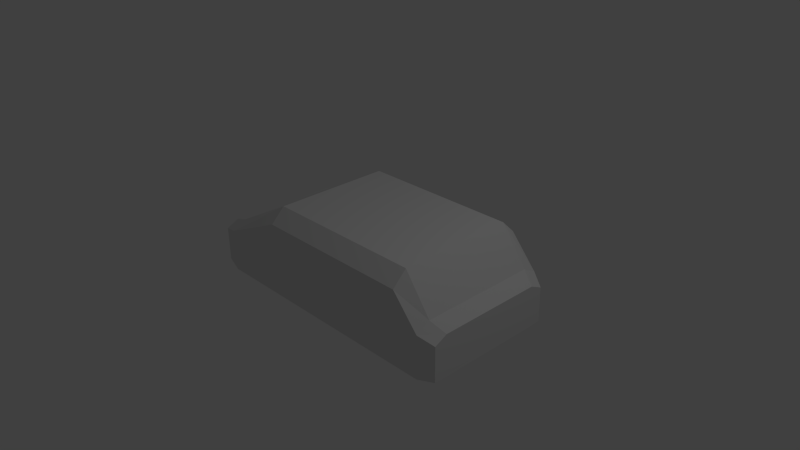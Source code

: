 # Source: Chassis1.blend  (saved by Blender 2.76.0; exported with 4.5.12 LTS)
import bpy
from mathutils import Matrix  # noqa: F401  (used for matrix-valued properties, if any)

bpy.ops.wm.read_factory_settings(use_empty=True)
scene = bpy.context.scene
scene.name = 'Scene'

# ---- collections
col_collection_1 = bpy.data.collections.new('Collection 1'); scene.collection.children.link(col_collection_1)

# ---- materials (node trees are filled in below, after node groups)
mat_material = bpy.data.materials.new('Material')
mat_material.alpha_threshold = 0.0
mat_material.use_transparent_shadow = False
mat_material.roughness = 0.5
mat_material.line_color = (0.0, 0.0, 0.0, 1.0)

# ---- material node trees

# ---- world
world_world = bpy.data.worlds.new('World'); scene.world = world_world
world_world.color = (0.05088, 0.05088, 0.05088)
world_world.use_sun_shadow = False
world_world.sun_shadow_jitter_overblur = 0.0
world_world.cycles.sampling_method = 'MANUAL'
world_world.cycles.sample_map_resolution = 256

# ---- cameras
cam_camera = bpy.data.cameras.new('Camera')
cam_camera.clip_end = 100.0
cam_camera.lens = 35.0
cam_camera.sensor_width = 32.0
cam_camera.sensor_height = 18.0
cam_camera.ortho_scale = 7.314
cam_camera.dof.focus_distance = 0.0
cam_camera.dof.aperture_fstop = 128.0

# ---- lights
light_lamp = bpy.data.lights.new('Lamp', 'POINT')
light_lamp.transmission_factor = 0.0
light_lamp.cutoff_distance = 30.0
light_lamp.energy = 100.0
light_lamp.shadow_buffer_clip_start = 1.001
light_lamp.shadow_soft_size = 0.1
light_lamp.shadow_maximum_resolution = 0.006
light_lamp.use_absolute_resolution = True
light_lamp.cycles.use_multiple_importance_sampling = False

# ---- meshes
me_cube = bpy.data.meshes.new('Cube')
me_cube.from_pydata([(2.0, 0.9, -0.5), (2.0, -0.9, -0.5), (-2.0, -0.9, -0.5), (-2.0, 0.9, -0.5), (2.0, 0.9, -0.0254), (2.0, -0.9, -0.0254), (-2.0, -0.9, -0.0254), (-2.0, 0.9, -0.0254), (1.451, 1.0, -0.5), (-0.7671, 1.0, -0.5), (1.451, -1.0, -0.5), (-0.7671, -1.0, -0.5), (1.451, 1.0, 0.5), (-0.7671, 1.0, 0.5), (1.451, -1.0, 0.5), (-0.7671, -1.0, 0.5), (1.814, 1.0, -0.5), (1.814, -1.0, -0.5), (1.814, 1.0, 0.081), (1.814, -1.0, 0.081), (-1.685, 1.0, -0.5), (-1.685, -1.0, -0.5), (-1.685, 1.0, 0.081), (-1.685, -1.0, 0.081), (2.0, 0.7248, -0.5092), (2.0, -0.7248, -0.5092), (-2.0, -0.7248, -0.5092), (-2.0, 0.7248, -0.5092), (2.0, 0.7248, 0.0593), (2.0, -0.7248, 0.0593), (-2.0, -0.7248, 0.0593), (-2.0, 0.7248, 0.0593), (1.451, 0.8053, 0.6886), (1.451, -0.8053, 0.6886), (-0.7671, 0.8053, 0.6886), (-0.7671, -0.8053, 0.6886), (1.451, -0.8053, -0.5092), (1.451, 0.8053, -0.5092), (-0.7671, -0.8053, -0.5092), (-0.7671, 0.8053, -0.5092), (1.814, -0.8053, -0.5092), (1.814, 0.8053, -0.5092), (1.814, 0.8053, 0.1867), (1.814, -0.8053, 0.1867), (-1.685, 0.8053, 0.1867), (-1.685, -0.8053, 0.1867), (-1.685, -0.8053, -0.5092), (-1.685, 0.8053, -0.5092)], [], [(46, 21, 2, 26), (45, 30, 6, 23), (25, 29, 5, 1), (21, 23, 6, 2), (27, 31, 7, 3), (22, 20, 3, 7), (18, 16, 8, 12), (17, 19, 14, 10), (8, 9, 13, 12), (43, 33, 14, 19), (14, 15, 11, 10), (40, 17, 10, 36), (33, 35, 15, 14), (37, 39, 9, 8), (25, 1, 17, 40), (29, 43, 19, 5), (1, 5, 19, 17), (4, 0, 16, 18), (13, 9, 20, 22), (11, 15, 23, 21), (35, 45, 23, 15), (38, 11, 21, 46), (9, 39, 47, 20), (39, 38, 46, 47), (13, 22, 44, 34), (34, 44, 45, 35), (4, 18, 42, 28), (28, 42, 43, 29), (0, 24, 41, 16), (24, 25, 40, 41), (10, 11, 38, 36), (36, 38, 39, 37), (12, 13, 34, 32), (32, 34, 35, 33), (16, 41, 37, 8), (41, 40, 36, 37), (18, 12, 32, 42), (42, 32, 33, 43), (2, 6, 30, 26), (26, 30, 31, 27), (0, 4, 28, 24), (24, 28, 29, 25), (22, 7, 31, 44), (44, 31, 30, 45), (20, 47, 27, 3), (47, 46, 26, 27)])
_uv = me_cube.uv_layers.new(name='UVMap')
_uv.uv.foreach_set('vector', [0.03053, 0.0571, 1.122e-07, 0.0571, 0.01568, 2.25e-06, 0.04316, 0.0, 0.3441, 0.5711, 0.3568, 0.6325, 0.3293, 0.637, 0.3136, 0.5767, 0.3136, 0.95, 0.4028, 0.95, 0.3895, 0.9818, 0.3151, 0.9818, 0.8136, 0.05642, 0.7225, 0.05642, 0.7392, 0.0, 0.8136, 8.655e-08, 0.5014, 0.9319, 0.5906, 0.9319, 0.5773, 0.9637, 0.5029, 0.9637, 0.9089, 0.6692, 1.0, 0.6692, 1.0, 0.7256, 0.9256, 0.7256, 0.9089, 0.03431, 1.0, 0.03431, 1.0, 0.1002, 0.8432, 0.1002, 0.8136, 0.6913, 0.7225, 0.6913, 0.6568, 0.6254, 0.8136, 0.6254, 1.0, 0.1002, 1.0, 0.5026, 0.8432, 0.5026, 0.8432, 0.1002, 0.4227, 0.9647, 0.5014, 0.9647, 0.4719, 1.0, 0.4062, 1.0, 0.6568, 0.6254, 0.6568, 0.223, 0.8136, 0.223, 0.8136, 0.6254, 0.03053, 0.6924, 0.0, 0.6924, 3.739e-08, 0.6264, 0.03053, 0.6264, 0.6272, 0.6266, 0.6272, 0.2243, 0.6568, 0.223, 0.6568, 0.6254, 0.2831, 0.6264, 0.2831, 0.2238, 0.3136, 0.2238, 0.3136, 0.6264, 0.04316, 0.7261, 0.01568, 0.7261, 0.0, 0.6924, 0.03053, 0.6924, 0.4028, 0.95, 0.4227, 0.9647, 0.4062, 1.0, 0.3895, 0.9818, 0.8136, 0.7256, 0.7392, 0.7256, 0.7225, 0.6913, 0.8136, 0.6913, 0.9256, 0.0, 1.0, 2.164e-07, 1.0, 0.03431, 0.9089, 0.03431, 0.8432, 0.5026, 1.0, 0.5026, 1.0, 0.6692, 0.9089, 0.6692, 0.8136, 0.223, 0.6568, 0.223, 0.7225, 0.05642, 0.8136, 0.05642, 0.3441, 0.3851, 0.3441, 0.5711, 0.3136, 0.5767, 0.3136, 0.3951, 0.03053, 0.2238, 7.477e-08, 0.2238, 1.122e-07, 0.0571, 0.03053, 0.0571, 0.3136, 0.2238, 0.2831, 0.2238, 0.2831, 0.0571, 0.3136, 0.05711, 0.2831, 0.2238, 0.03053, 0.2238, 0.03053, 0.0571, 0.2831, 0.0571, 0.6272, 0.3951, 0.6272, 0.5767, 0.5967, 0.5711, 0.5967, 0.3851, 0.5967, 0.3851, 0.5967, 0.5711, 0.3441, 0.5711, 0.3441, 0.3851, 0.3895, 0.6551, 0.4062, 0.637, 0.4227, 0.6723, 0.4028, 0.6869, 0.5906, 0.6516, 0.6126, 0.637, 0.6126, 0.9293, 0.5906, 0.9147, 0.2979, 0.7261, 0.2705, 0.7261, 0.2831, 0.6924, 0.3136, 0.6924, 0.2705, 0.7261, 0.04316, 0.7261, 0.03053, 0.6924, 0.2831, 0.6924, 3.739e-08, 0.6264, 7.477e-08, 0.2238, 0.03053, 0.2238, 0.03053, 0.6264, 0.03053, 0.6264, 0.03053, 0.2238, 0.2831, 0.2238, 0.2831, 0.6264, 0.8432, 0.1002, 0.8432, 0.5026, 0.8136, 0.5013, 0.8136, 0.09897, 0.5967, 0.0, 0.5967, 0.3851, 0.3441, 0.3851, 0.3441, 1.947e-07, 0.3136, 0.6924, 0.2831, 0.6924, 0.2831, 0.6264, 0.3136, 0.6264, 0.2831, 0.6924, 0.03053, 0.6924, 0.03053, 0.6264, 0.2831, 0.6264, 0.4062, 0.637, 0.4719, 0.637, 0.5014, 0.6723, 0.4227, 0.6723, 0.4227, 0.6723, 0.5014, 0.6723, 0.5014, 0.9647, 0.4227, 0.9647, 0.5029, 0.637, 0.5773, 0.637, 0.5906, 0.6688, 0.5014, 0.6688, 0.5014, 0.6688, 0.5906, 0.6688, 0.5906, 0.9319, 0.5014, 0.9319, 0.3151, 0.6551, 0.3895, 0.6551, 0.4028, 0.6869, 0.3136, 0.6869, 0.3136, 0.6869, 0.4028, 0.6869, 0.4028, 0.95, 0.3136, 0.95, 0.6272, 0.5767, 0.6116, 0.637, 0.5841, 0.6325, 0.5967, 0.5711, 0.5967, 0.5711, 0.5841, 0.6325, 0.3568, 0.6325, 0.3441, 0.5711, 0.3136, 0.05711, 0.2831, 0.0571, 0.2705, 1.731e-07, 0.2979, 2.38e-06, 0.2831, 0.0571, 0.03053, 0.0571, 0.04316, 0.0, 0.2705, 1.731e-07])
me_cube.materials.append(mat_material)
me_cube.use_remesh_preserve_volume = False
me_cube.use_remesh_preserve_attributes = False
me_cube.use_mirror_vertex_groups = False
me_cube.update()

# ---- objects
ob_cube = bpy.data.objects.new('Cube', me_cube)
ob_lamp = bpy.data.objects.new('Lamp', light_lamp)
ob_camera = bpy.data.objects.new('Camera', cam_camera)

# ---- transforms, parenting, visibility, modifiers, constraints
ob_cube.location = (0.0, 0.0, 0.0)
ob_cube.lock_rotations_4d = False
ob_cube.empty_display_type = 'ARROWS'
ob_cube.lineart.crease_threshold = 0.0
ob_lamp.location = (4.076, 1.005, 5.904)
ob_lamp.rotation_euler = (0.6503, 0.05522, 1.866)
ob_lamp.lock_rotations_4d = False
ob_lamp.empty_display_type = 'ARROWS'
ob_lamp.color = (0.0, 0.0, 0.0, 0.0)
ob_lamp.lineart.crease_threshold = 0.0
ob_camera.location = (7.481, -6.508, 5.344)
ob_camera.rotation_euler = (1.109, 0.01082, 0.8149)
ob_camera.lock_rotations_4d = False
ob_camera.empty_display_type = 'ARROWS'
ob_camera.color = (0.0, 0.0, 0.0, 0.0)
ob_camera.display_type = 'WIRE'
ob_camera.lineart.crease_threshold = 0.0

# ---- collection membership
col_collection_1.objects.link(ob_cube)
col_collection_1.objects.link(ob_lamp)
col_collection_1.objects.link(ob_camera)

# ---- scene / render settings (as saved in the file)
scene.camera = ob_camera
scene.frame_start = 1; scene.frame_end = 250; scene.frame_set(1)
scene.render.engine = 'BLENDER_EEVEE_NEXT'
scene.render.resolution_percentage = 50
scene.render.dither_intensity = 0.0
scene.cycles.use_denoising = False
scene.cycles.samples = 10
scene.cycles.sampling_pattern = 'TABULATED_SOBOL'
scene.cycles.light_sampling_threshold = 0.0
scene.cycles.use_adaptive_sampling = False
scene.cycles.use_light_tree = False
scene.cycles.blur_glossy = 0.0
scene.cycles.pixel_filter_type = 'GAUSSIAN'
scene.cycles.sample_clamp_indirect = 0.0
scene.view_settings.view_transform = 'Standard'
bpy.context.view_layer.update()
